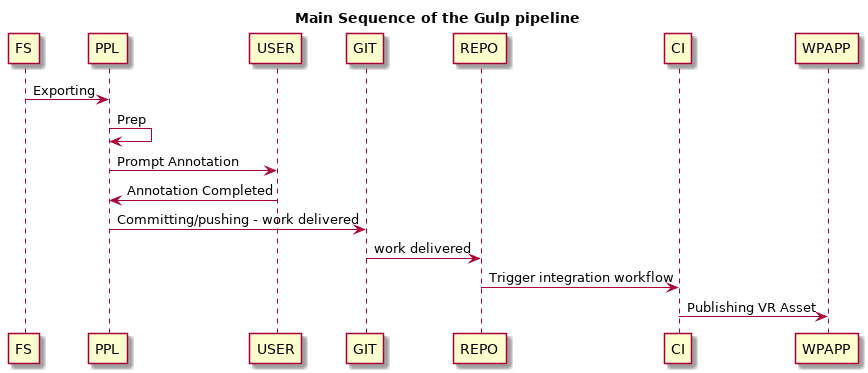

The diagram above was rendered by PlantUML. Its source (embedded in the PNG):
@startuml pipeline-gulp-sequence.png
title Main Sequence of the Gulp pipeline

FS -> PPL : Exporting
PPL -> PPL : Prep
PPL -> USER : Prompt Annotation
USER -> PPL : Annotation Completed
PPL -> GIT : Committing/pushing - work delivered
GIT -> REPO :  work delivered
REPO -> CI : Trigger integration workflow
CI -> WPAPP : Publishing VR Asset


@enduml